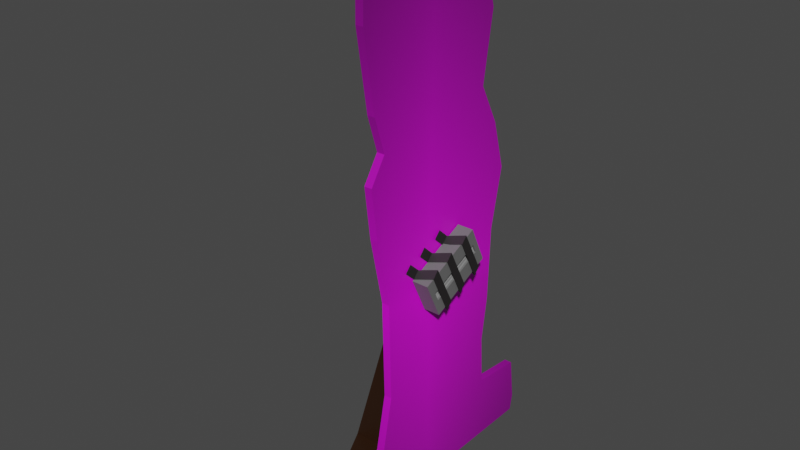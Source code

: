 # Source: HusbandCardboard.blend  (saved by Blender 3.6.14; exported with 4.5.12 LTS)
import bpy
from mathutils import Matrix  # noqa: F401  (used for matrix-valued properties, if any)

bpy.ops.wm.read_factory_settings(use_empty=True)
scene = bpy.context.scene
scene.name = 'Scene'

# ---- collections
col_collection = bpy.data.collections.new('Collection'); scene.collection.children.link(col_collection)

# ---- images (referenced by path relative to the original .blend; pixels are not part of the script)
import os
ASSET_DIR = os.environ.get("B2B_ASSET_DIR", "")  # directory of the original .blend (textures are referenced by path, not embedded)
HERE = os.path.dirname(os.path.abspath(__file__))  # packed textures are extracted next to this script under _unpacked/

def load_image(name, relpath, width, height, colorspace="sRGB"):
    """Load a texture the original file referenced (path relative to the .blend, or extracted next to this script)."""
    p = next((c for c in (os.path.join(HERE, relpath), os.path.join(ASSET_DIR, relpath)) if relpath and os.path.exists(c)), "")
    if p:
        img = bpy.data.images.load(p, check_existing=True)
        img.name = name
    else:  # same state as the original file: an image datablock whose file is absent (Cycles renders it pink)
        img = bpy.data.images.new(name, width, height)
        img.source = "FILE"
        img.filepath = "//" + (relpath or name)
    img.colorspace_settings.name = colorspace
    return img
img_husbandtexture_png = load_image('HusbandTexture.png', 'HusbandTexture.png', 1024, 1024, 'sRGB')

# ---- materials (node trees are filled in below, after node groups)
mat_recorder = bpy.data.materials.new('recorder')
mat_recorder.use_transparent_shadow = False
mat_tape = bpy.data.materials.new('tape')
mat_tape.use_transparent_shadow = False
mat_material_002 = bpy.data.materials.new('Material.002')
mat_material_002.use_transparent_shadow = False
mat_husband = bpy.data.materials.new('Husband')
mat_husband.use_transparent_shadow = False
mat_cardboard_001 = bpy.data.materials.new('cardBoard.001')
mat_cardboard_001.use_transparent_shadow = False

# ---- material node trees
mat_recorder.use_nodes = True; mat_recorder.node_tree.nodes.clear()
_N = mat_recorder.node_tree.nodes; _L = mat_recorder.node_tree.links
n0 = _N.new('ShaderNodeBsdfPrincipled'); n0.name = 'Principled BSDF'; n0.location = (10, 300)
n0.distribution = 'GGX'
n0.subsurface_method = 'RANDOM_WALK_SKIN'
n0.inputs[0].default_value = (0.1473, 0.1473, 0.1473, 1.0)
n0.inputs[3].default_value = 1.45
n0.inputs[27].default_value = (0.0, 0.0, 0.0, 1.0)
n0.inputs[28].default_value = 1.0
n1 = _N.new('ShaderNodeOutputMaterial'); n1.name = 'Material Output'; n1.location = (300, 300)
_L.new(n0.outputs[0], n1.inputs[0])
n1.is_active_output = True
mat_tape.use_nodes = True; mat_tape.node_tree.nodes.clear()
_N = mat_tape.node_tree.nodes; _L = mat_tape.node_tree.links
n0 = _N.new('ShaderNodeBsdfPrincipled'); n0.name = 'Principled BSDF'; n0.location = (10, 300)
n0.distribution = 'GGX'
n0.subsurface_method = 'RANDOM_WALK_SKIN'
n0.inputs[0].default_value = (0.02027, 0.0178, 0.01867, 1.0)
n0.inputs[3].default_value = 1.45
n0.inputs[27].default_value = (0.0, 0.0, 0.0, 1.0)
n0.inputs[28].default_value = 1.0
n1 = _N.new('ShaderNodeOutputMaterial'); n1.name = 'Material Output'; n1.location = (300, 300)
_L.new(n0.outputs[0], n1.inputs[0])
n1.is_active_output = True
mat_material_002.use_nodes = True; mat_material_002.node_tree.nodes.clear()
_N = mat_material_002.node_tree.nodes; _L = mat_material_002.node_tree.links
n0 = _N.new('ShaderNodeBsdfPrincipled'); n0.name = 'Principled BSDF'; n0.location = (10, 300)
n0.distribution = 'GGX'
n0.subsurface_method = 'RANDOM_WALK_SKIN'
n0.inputs[0].default_value = (0.3757, 0.3757, 0.3757, 1.0)
n0.inputs[3].default_value = 1.45
n0.inputs[27].default_value = (0.0, 0.0, 0.0, 1.0)
n0.inputs[28].default_value = 1.0
n1 = _N.new('ShaderNodeOutputMaterial'); n1.name = 'Material Output'; n1.location = (300, 300)
_L.new(n0.outputs[0], n1.inputs[0])
n1.is_active_output = True
mat_husband.use_nodes = True; mat_husband.node_tree.nodes.clear()
_N = mat_husband.node_tree.nodes; _L = mat_husband.node_tree.links
n0 = _N.new('ShaderNodeBsdfPrincipled'); n0.name = 'Principled BSDF'; n0.location = (10, 300)
n0.distribution = 'GGX'
n0.subsurface_method = 'RANDOM_WALK_SKIN'
n0.inputs[3].default_value = 1.45
n0.inputs[27].default_value = (0.0, 0.0, 0.0, 1.0)
n0.inputs[28].default_value = 1.0
n1 = _N.new('ShaderNodeOutputMaterial'); n1.name = 'Material Output'; n1.location = (300, 300)
n2 = _N.new('ShaderNodeTexImage'); n2.name = 'Image Texture'; n2.location = (-489, 279)
n2.image = img_husbandtexture_png
n2.extension = 'CLIP'
n3 = _N.new('ShaderNodeTexCoord'); n3.name = 'Texture Coordinate'; n3.location = (-1030, 225)
n4 = _N.new('ShaderNodeMapping'); n4.name = 'Mapping'; n4.location = (-774, 277)
n4.inputs[1].default_value = (0.1, 0.2, 0.1)
n4.inputs[3].default_value = (0.7, 0.8, 0.2)
_L.new(n0.outputs[0], n1.inputs[0])
_L.new(n3.outputs[2], n4.inputs[0])
_L.new(n4.outputs[0], n2.inputs[0])
_L.new(n2.outputs[0], n0.inputs[0])
n1.is_active_output = True
mat_cardboard_001.use_nodes = True; mat_cardboard_001.node_tree.nodes.clear()
_N = mat_cardboard_001.node_tree.nodes; _L = mat_cardboard_001.node_tree.links
n0 = _N.new('ShaderNodeBsdfPrincipled'); n0.name = 'Principled BSDF'; n0.location = (10, 300)
n0.distribution = 'GGX'
n0.subsurface_method = 'RANDOM_WALK_SKIN'
n0.inputs[0].default_value = (0.02365, 0.007473, 0.0008992, 1.0)
n0.inputs[3].default_value = 1.45
n0.inputs[27].default_value = (0.0, 0.0, 0.0, 1.0)
n0.inputs[28].default_value = 1.0
n1 = _N.new('ShaderNodeOutputMaterial'); n1.name = 'Material Output'; n1.location = (300, 300)
_L.new(n0.outputs[0], n1.inputs[0])
n1.is_active_output = True

# ---- world
world_world = bpy.data.worlds.new('World'); scene.world = world_world
world_world.use_nodes = True; world_world.node_tree.nodes.clear()
_N = world_world.node_tree.nodes; _L = world_world.node_tree.links
n0 = _N.new('ShaderNodeOutputWorld'); n0.name = 'World Output'; n0.location = (300, 300)
n1 = _N.new('ShaderNodeBackground'); n1.name = 'Background'; n1.location = (10, 300)
n1.inputs[0].default_value = (0.05088, 0.05088, 0.05088, 1.0)
_L.new(n1.outputs[0], n0.inputs[0])
n0.is_active_output = True
world_world.color = (0.05088, 0.05088, 0.05088)
world_world.use_sun_shadow = False
world_world.sun_shadow_jitter_overblur = 0.0

# ---- meshes
me_cube_001 = bpy.data.meshes.new('Cube.001')
me_cube_001.from_pydata([(-1.0, -1.0, -1.0), (-1.0, -1.0, 1.0), (-1.0, 1.0, -1.0), (-1.0, 1.0, 1.0), (1.0, -0.8495, -0.2431), (1.0, -0.8495, 0.2431), (1.0, 0.8495, -0.2431), (1.0, 0.8495, 0.2431), (1.11, -0.1593, 1.055), (1.015, 0.09366, 1.175), (1.265, -0.1551, -1.117), (1.17, 0.09782, -0.9972), (-0.865, 0.05866, -1.177), (-0.8015, 0.3116, -1.057), (-1.016, 0.1585, -2.019), (-0.9523, 0.4114, -1.899), (-0.9819, -0.3515, 1.013), (-1.077, -0.09855, 1.133), (-0.9833, -0.5077, 1.704), (-1.079, -0.2548, 1.825), (1.11, -0.7537, 1.06), (1.015, -0.5007, 1.18), (1.265, -0.7495, -1.112), (1.17, -0.4965, -0.9915), (-0.865, -0.5357, -1.172), (-0.8015, -0.2827, -1.051), (-1.016, -0.4359, -2.014), (-0.9523, -0.1829, -1.894), (-0.9819, -0.9459, 1.018), (-1.077, -0.6929, 1.139), (-0.9833, -1.102, 1.71), (-1.079, -0.8491, 1.83), (1.0, 1.0, 1.0), (1.0, 1.0, -1.0), (1.0, -1.0, -1.0), (1.0, -1.0, 1.0), (0.7444, 0.7352, 0.1289), (0.7444, 0.7352, -0.1289), (0.7444, -0.7352, -0.1289), (0.7444, -0.7352, 0.1289), (0.7444, 0.8495, 0.2431), (0.7444, 0.8495, -0.2431), (0.7444, -0.8495, -0.2431), (0.7444, -0.8495, 0.2431), (0.5762, 0.7352, 0.1289), (0.5762, 0.7352, -0.1289), (0.5762, -0.7352, -0.1289), (0.5762, -0.7352, 0.1289), (1.166, 0.4712, 1.026), (1.07, 0.7241, 1.146), (1.321, 0.4753, -1.146), (1.226, 0.7283, -1.026), (-0.8091, 0.6891, -1.206), (-0.7456, 0.9421, -1.086), (-0.9599, 0.7889, -2.048), (-0.8964, 1.042, -1.928), (-0.9261, 0.279, 0.984), (-1.021, 0.5319, 1.104), (-0.9275, 0.1227, 1.676), (-1.023, 0.3757, 1.796)], [], [(0, 1, 3, 2), (2, 3, 32, 33), (7, 5, 43, 40), (34, 35, 1, 0), (2, 33, 34, 0), (32, 3, 1, 35), (8, 10, 11, 9), (10, 12, 13, 11), (12, 14, 15, 13), (9, 17, 16, 8), (17, 19, 18, 16), (20, 22, 23, 21), (22, 24, 25, 23), (24, 26, 27, 25), (21, 29, 28, 20), (29, 31, 30, 28), (7, 6, 33, 32), (6, 4, 34, 33), (5, 7, 32, 35), (4, 5, 35, 34), (38, 37, 45, 46), (6, 7, 40, 41), (5, 4, 42, 43), (4, 6, 41, 42), (36, 37, 41, 40), (37, 38, 42, 41), (39, 36, 40, 43), (38, 39, 43, 42), (45, 44, 47, 46), (36, 39, 47, 44), (37, 36, 44, 45), (39, 38, 46, 47), (48, 50, 51, 49), (50, 52, 53, 51), (52, 54, 55, 53), (49, 57, 56, 48), (57, 59, 58, 56)])
me_cube_001.polygons.foreach_set('material_index', [0, 0, 0, 0, 0, 0, 1, 1, 1, 1, 1, 1, 1, 1, 1, 1, 0, 0, 0, 0, 0, 0, 0, 0, 2, 2, 2, 2, 2, 0, 0, 0, 1, 1, 1, 1, 1])
_uv = me_cube_001.uv_layers.new(name='UVMap')
_uv.uv.foreach_set('vector', [0.375, 0.0, 0.625, 0.0, 0.625, 0.25, 0.375, 0.25, 0.375, 0.25, 0.625, 0.25, 0.625, 0.5, 0.375, 0.5, 0.5932, 0.5318, 0.5932, 0.7182, 0.5932, 0.7182, 0.5932, 0.5318, 0.375, 0.75, 0.625, 0.75, 0.625, 1.0, 0.375, 1.0, 0.125, 0.5, 0.375, 0.5, 0.375, 0.75, 0.125, 0.75, 0.625, 0.5, 0.875, 0.5, 0.875, 0.75, 0.625, 0.75, 0.0, 0.0, 0.0, 1.0, 1.0, 1.0, 1.0, 0.0, 0.0, 1.0, 0.0, 1.0, 1.0, 1.0, 1.0, 1.0, 0.0, 1.0, 0.0, 1.0, 1.0, 1.0, 1.0, 1.0, 1.0, 0.0, 1.0, 0.0, 0.0, 0.0, 0.0, 0.0, 1.0, 0.0, 1.0, 0.0, 0.0, 0.0, 0.0, 0.0, 0.0, 0.0, 0.0, 1.0, 1.0, 1.0, 1.0, 0.0, 0.0, 1.0, 0.0, 1.0, 1.0, 1.0, 1.0, 1.0, 0.0, 1.0, 0.0, 1.0, 1.0, 1.0, 1.0, 1.0, 1.0, 0.0, 1.0, 0.0, 0.0, 0.0, 0.0, 0.0, 1.0, 0.0, 1.0, 0.0, 0.0, 0.0, 0.0, 0.0, 0.5932, 0.5318, 0.4068, 0.5318, 0.375, 0.5, 0.625, 0.5, 0.4068, 0.5318, 0.4068, 0.7182, 0.375, 0.75, 0.375, 0.5, 0.5932, 0.7182, 0.5932, 0.5318, 0.625, 0.5, 0.625, 0.75, 0.4068, 0.7182, 0.5932, 0.7182, 0.625, 0.75, 0.375, 0.75, 0.4506, 0.7056, 0.4506, 0.5444, 0.4506, 0.5444, 0.4506, 0.7056, 0.4068, 0.5318, 0.5932, 0.5318, 0.5932, 0.5318, 0.4068, 0.5318, 0.5932, 0.7182, 0.4068, 0.7182, 0.4068, 0.7182, 0.5932, 0.7182, 0.4068, 0.7182, 0.4068, 0.5318, 0.4068, 0.5318, 0.4068, 0.7182, 0.5494, 0.5444, 0.4506, 0.5444, 0.4068, 0.5318, 0.5932, 0.5318, 0.4506, 0.5444, 0.4506, 0.7056, 0.4068, 0.7182, 0.4068, 0.5318, 0.5494, 0.7056, 0.5494, 0.5444, 0.5932, 0.5318, 0.5932, 0.7182, 0.4506, 0.7056, 0.5494, 0.7056, 0.5932, 0.7182, 0.4068, 0.7182, 0.4506, 0.5444, 0.5494, 0.5444, 0.5494, 0.7056, 0.4506, 0.7056, 0.5494, 0.5444, 0.5494, 0.7056, 0.5494, 0.7056, 0.5494, 0.5444, 0.4506, 0.5444, 0.5494, 0.5444, 0.5494, 0.5444, 0.4506, 0.5444, 0.5494, 0.7056, 0.4506, 0.7056, 0.4506, 0.7056, 0.5494, 0.7056, 0.0, 0.0, 0.0, 1.0, 1.0, 1.0, 1.0, 0.0, 0.0, 1.0, 0.0, 1.0, 1.0, 1.0, 1.0, 1.0, 0.0, 1.0, 0.0, 1.0, 1.0, 1.0, 1.0, 1.0, 1.0, 0.0, 1.0, 0.0, 0.0, 0.0, 0.0, 0.0, 1.0, 0.0, 1.0, 0.0, 0.0, 0.0, 0.0, 0.0])
me_cube_001.materials.append(mat_recorder)
me_cube_001.materials.append(mat_tape)
me_cube_001.materials.append(mat_material_002)
me_cube_001.update()
me_plane_001 = bpy.data.meshes.new('Plane.001')
me_plane_001.from_pydata([(-0.2323, -0.8084, 0.0373), (-0.5247, -0.8447, 0.0373), (0.8204, -1.0, 0.0373), (-0.5399, -1.0, 0.0373), (-0.5399, -1.0, 0.0), (0.8204, -1.0, 0.0), (-0.5247, -0.8447, 0.0), (-0.2323, -0.8084, 0.0), (-0.1715, -0.761, 0.0), (-0.1183, -0.5686, 0.0), (-0.1297, -0.2228, 0.0), (-0.1981, 0.01419, 0.0), (-0.2285, 0.1927, 0.0), (-0.1525, 0.2791, 0.0), (-0.2057, 0.4018, 0.0), (-0.2626, 0.6667, 0.0), (-0.2588, 0.8117, 0.0), (-0.06894, 0.8535, 0.0), (0.2843, 0.8591, 0.0), (0.4324, 0.8535, 0.0), (0.5349, 0.5914, 0.0), (0.4818, 0.3516, 0.0), (0.5805, 0.2122, 0.0), (0.6451, 0.04208, 0.0), (0.5843, -0.1671, 0.0), (0.5729, -0.432, 0.0), (0.5425, -0.5881, 0.0), (0.5577, -0.7666, 0.0), (0.8084, -0.7861, 0.0), (0.835, -0.9423, 0.0), (-0.1715, -0.761, 0.0373), (-0.1183, -0.5686, 0.0373), (-0.1297, -0.2228, 0.0373), (-0.1981, 0.01419, 0.0373), (-0.2285, 0.1927, 0.0373), (-0.1525, 0.2791, 0.0373), (-0.2057, 0.4018, 0.0373), (-0.2626, 0.6667, 0.0373), (-0.2588, 0.8117, 0.0373), (-0.06894, 0.8535, 0.0373), (0.2843, 0.8591, 0.0373), (0.4324, 0.8535, 0.0373), (0.5349, 0.5914, 0.0373), (0.4818, 0.3516, 0.0373), (0.5805, 0.2122, 0.0373), (0.6451, 0.04208, 0.0373), (0.5843, -0.1671, 0.0373), (0.5729, -0.432, 0.0373), (0.5425, -0.5881, 0.0373), (0.5577, -0.7666, 0.0373), (0.8084, -0.7861, 0.0373), (0.835, -0.9423, 0.0373)], [], [(2, 51, 50, 49, 48, 47, 46, 45, 44, 43, 42, 41, 40, 39, 38, 37, 36, 35, 34, 33, 32, 31, 30, 0, 1, 3), (5, 4, 6, 7, 8, 9, 10, 11, 12, 13, 14, 15, 16, 17, 18, 19, 20, 21, 22, 23, 24, 25, 26, 27, 28, 29), (17, 16, 38, 39), (10, 9, 31, 32), (25, 24, 46, 47), (18, 17, 39, 40), (11, 10, 32, 33), (26, 25, 47, 48), (19, 18, 40, 41), (12, 11, 33, 34), (27, 26, 48, 49), (4, 5, 2, 3), (20, 19, 41, 42), (13, 12, 34, 35), (28, 27, 49, 50), (6, 4, 3, 1), (21, 20, 42, 43), (14, 13, 35, 36), (29, 28, 50, 51), (7, 6, 1, 0), (22, 21, 43, 44), (15, 14, 36, 37), (5, 29, 51, 2), (8, 7, 0, 30), (23, 22, 44, 45), (16, 15, 37, 38), (9, 8, 30, 31), (24, 23, 45, 46)])
_uv = me_plane_001.uv_layers.new(name='UVMap')
_uv.uv.foreach_set('vector', [0.9102, 0.0, 0.9175, 0.02887, 0.9042, 0.107, 0.7789, 0.1167, 0.7713, 0.2059, 0.7865, 0.284, 0.7922, 0.4165, 0.8225, 0.521, 0.7903, 0.6061, 0.7409, 0.6758, 0.7675, 0.7957, 0.7162, 0.9268, 0.6421, 0.9295, 0.4655, 0.9268, 0.3706, 0.9058, 0.3687, 0.8333, 0.3972, 0.7009, 0.4238, 0.6395, 0.3858, 0.5963, 0.401, 0.5071, 0.4351, 0.3886, 0.4408, 0.2157, 0.4143, 0.1195, 0.3839, 0.0958, 0.2376, 0.07767, 0.2301, 0.0, 0.9102, 0.0, 0.2301, 0.0, 0.2376, 0.07767, 0.3839, 0.0958, 0.4143, 0.1195, 0.4408, 0.2157, 0.4351, 0.3886, 0.401, 0.5071, 0.3858, 0.5963, 0.4238, 0.6395, 0.3972, 0.7009, 0.3687, 0.8333, 0.3706, 0.9058, 0.4655, 0.9268, 0.6421, 0.9295, 0.7162, 0.9268, 0.7675, 0.7957, 0.7409, 0.6758, 0.7903, 0.6061, 0.8225, 0.521, 0.7922, 0.4165, 0.7865, 0.284, 0.7713, 0.2059, 0.7789, 0.1167, 0.9042, 0.107, 0.9175, 0.02887, 0.4655, 0.9268, 0.3706, 0.9058, 0.3706, 0.9058, 0.4655, 0.9268, 0.4351, 0.3886, 0.4408, 0.2157, 0.4408, 0.2157, 0.4351, 0.3886, 0.7865, 0.284, 0.7922, 0.4165, 0.7922, 0.4165, 0.7865, 0.284, 0.6421, 0.9295, 0.4655, 0.9268, 0.4655, 0.9268, 0.6421, 0.9295, 0.401, 0.5071, 0.4351, 0.3886, 0.4351, 0.3886, 0.401, 0.5071, 0.7713, 0.2059, 0.7865, 0.284, 0.7865, 0.284, 0.7713, 0.2059, 0.7162, 0.9268, 0.6421, 0.9295, 0.6421, 0.9295, 0.7162, 0.9268, 0.3858, 0.5963, 0.401, 0.5071, 0.401, 0.5071, 0.3858, 0.5963, 0.7789, 0.1167, 0.7713, 0.2059, 0.7713, 0.2059, 0.7789, 0.1167, 0.2301, 0.0, 0.9102, 0.0, 0.9102, 0.0, 0.2301, 0.0, 0.7675, 0.7957, 0.7162, 0.9268, 0.7162, 0.9268, 0.7675, 0.7957, 0.4238, 0.6395, 0.3858, 0.5963, 0.3858, 0.5963, 0.4238, 0.6395, 0.9042, 0.107, 0.7789, 0.1167, 0.7789, 0.1167, 0.9042, 0.107, 0.2376, 0.07767, 0.2301, 0.0, 0.2301, 0.0, 0.2376, 0.07767, 0.7409, 0.6758, 0.7675, 0.7957, 0.7675, 0.7957, 0.7409, 0.6758, 0.3972, 0.7009, 0.4238, 0.6395, 0.4238, 0.6395, 0.3972, 0.7009, 0.9175, 0.02887, 0.9042, 0.107, 0.9042, 0.107, 0.9175, 0.02887, 0.3839, 0.0958, 0.2376, 0.07767, 0.2376, 0.07767, 0.3839, 0.0958, 0.7903, 0.6061, 0.7409, 0.6758, 0.7409, 0.6758, 0.7903, 0.6061, 0.3687, 0.8333, 0.3972, 0.7009, 0.3972, 0.7009, 0.3687, 0.8333, 0.9102, 0.0, 0.9175, 0.02887, 0.9175, 0.02887, 0.9102, 0.0, 0.4143, 0.1195, 0.3839, 0.0958, 0.3839, 0.0958, 0.4143, 0.1195, 0.8225, 0.521, 0.7903, 0.6061, 0.7903, 0.6061, 0.8225, 0.521, 0.3706, 0.9058, 0.3687, 0.8333, 0.3687, 0.8333, 0.3706, 0.9058, 0.4408, 0.2157, 0.4143, 0.1195, 0.4143, 0.1195, 0.4408, 0.2157, 0.7922, 0.4165, 0.8225, 0.521, 0.8225, 0.521, 0.7922, 0.4165])
me_plane_001.materials.append(mat_husband)
me_plane_001.update()
me_plane_002 = bpy.data.meshes.new('Plane.002')
me_plane_002.from_pydata([(0.1314, -0.9895, -0.4182), (0.1314, -0.1714, -0.05182), (0.2019, -0.9895, -0.4182), (0.2019, -0.1714, -0.05182), (0.1314, -0.9895, -0.0007907), (0.1314, -0.1714, -0.0007907), (0.2019, -0.9895, -0.0007906), (0.2019, -0.1714, -0.0007907), (0.1314, -0.9658, -0.4076), (0.2019, -0.9658, -0.4076), (0.2019, -0.9658, -0.0007906), (0.1314, -0.9658, -0.0007907), (-0.177, -0.9745, -0.1514), (-0.177, -0.9809, -0.1514), (-0.177, -0.9809, -0.2637), (-0.177, -0.9745, -0.2608)], [], [(8, 1, 3, 9), (9, 3, 7, 10), (10, 7, 5, 11), (11, 5, 1, 8), (2, 6, 4, 0), (7, 3, 1, 5), (0, 4, 13, 14), (6, 10, 11, 4), (2, 9, 10, 6), (0, 8, 9, 2), (13, 12, 15, 14), (4, 11, 12, 13), (11, 8, 15, 12), (8, 0, 14, 15)])
_uv = me_plane_002.uv_layers.new(name='UVMap')
_uv.uv.foreach_set('vector', [0.3823, 0.0, 0.625, 0.0, 0.625, 0.25, 0.3823, 0.25, 0.3823, 0.25, 0.625, 0.25, 0.625, 0.5, 0.3823, 0.5, 0.3823, 0.5, 0.625, 0.5, 0.625, 0.75, 0.3823, 0.75, 0.3823, 0.75, 0.625, 0.75, 0.625, 1.0, 0.3823, 1.0, 0.125, 0.5, 0.375, 0.5, 0.375, 0.75, 0.125, 0.75, 0.625, 0.5, 0.875, 0.5, 0.875, 0.75, 0.625, 0.75, 0.125, 0.75, 0.375, 0.75, 0.375, 0.75, 0.125, 0.75, 0.375, 0.5, 0.3823, 0.5, 0.3823, 0.75, 0.375, 0.75, 0.375, 0.25, 0.3823, 0.25, 0.3823, 0.5, 0.375, 0.5, 0.375, 0.0, 0.3823, 0.0, 0.3823, 0.25, 0.375, 0.25, 0.375, 0.75, 0.3823, 0.75, 0.3823, 1.0, 0.375, 1.0, 0.375, 0.75, 0.3823, 0.75, 0.3823, 0.75, 0.375, 0.75, 0.3823, 0.75, 0.3823, 1.0, 0.3823, 1.0, 0.3823, 0.75, 0.3823, 0.0, 0.375, 0.0, 0.375, 0.0, 0.3823, 0.0])
me_plane_002.materials.append(mat_cardboard_001)
me_plane_002.update()

# ---- objects
ob_tapeplayer = bpy.data.objects.new('tapePlayer', me_cube_001)
ob_plane = bpy.data.objects.new('Plane', me_plane_001)
ob_wifecardboard_001 = bpy.data.objects.new('WifeCardboard.001', me_plane_002)

# ---- transforms, parenting, visibility, modifiers, constraints
ob_tapeplayer.location = (0.08094, 0.2127, -0.2645)
ob_tapeplayer.rotation_euler = (0.443, -0.0, 0.0)
ob_tapeplayer.scale = (0.03926, 0.1704, 0.09599)
ob_plane.location = (0.0, 0.0, 0.0)
ob_plane.rotation_euler = (1.571, 7.55e-08, 1.571)
ob_plane.scale = (1.0, 1.362, 1.0)
ob_wifecardboard_001.location = (0.01484, 0.0, 0.1859)
ob_wifecardboard_001.rotation_euler = (1.571, 7.55e-08, 1.571)
ob_wifecardboard_001.scale = (1.0, 1.564, 1.0)

# ---- collection membership
col_collection.objects.link(ob_tapeplayer)
col_collection.objects.link(ob_plane)
col_collection.objects.link(ob_wifecardboard_001)

# ---- scene / render settings (as saved in the file)
scene.frame_start = 1; scene.frame_end = 250; scene.frame_set(1)
scene.render.engine = 'BLENDER_EEVEE_NEXT'
scene.cycles.sampling_pattern = 'TABULATED_SOBOL'
scene.view_settings.view_transform = 'Filmic'
bpy.context.view_layer.update()

# ---- added for rendering (the .blend has no active camera and no usable light): camera, sun
cam_auto = bpy.data.cameras.new('AutoCamera')
cam_auto.lens = 50.0
cam_auto.sensor_width = 36.0
cam_auto.clip_end = 1000.0
ob_auto_camera = bpy.data.objects.new('AutoCamera', cam_auto)
scene.collection.objects.link(ob_auto_camera)
ob_auto_camera.location = (2.5764, -3.10645, 2.07337)
ob_auto_camera.rotation_euler = (1.09748, -7.21219e-08, 0.694738)
scene.camera = ob_auto_camera
light_auto_sun = bpy.data.lights.new('AutoSun', 'SUN')
light_auto_sun.energy = 3.0
light_auto_sun.angle = 0.0523599
ob_auto_sun = bpy.data.objects.new('AutoSun', light_auto_sun)
scene.collection.objects.link(ob_auto_sun)
ob_auto_sun.rotation_euler = (0.872665, 0.174533, 0.523599)
bpy.context.view_layer.update()

